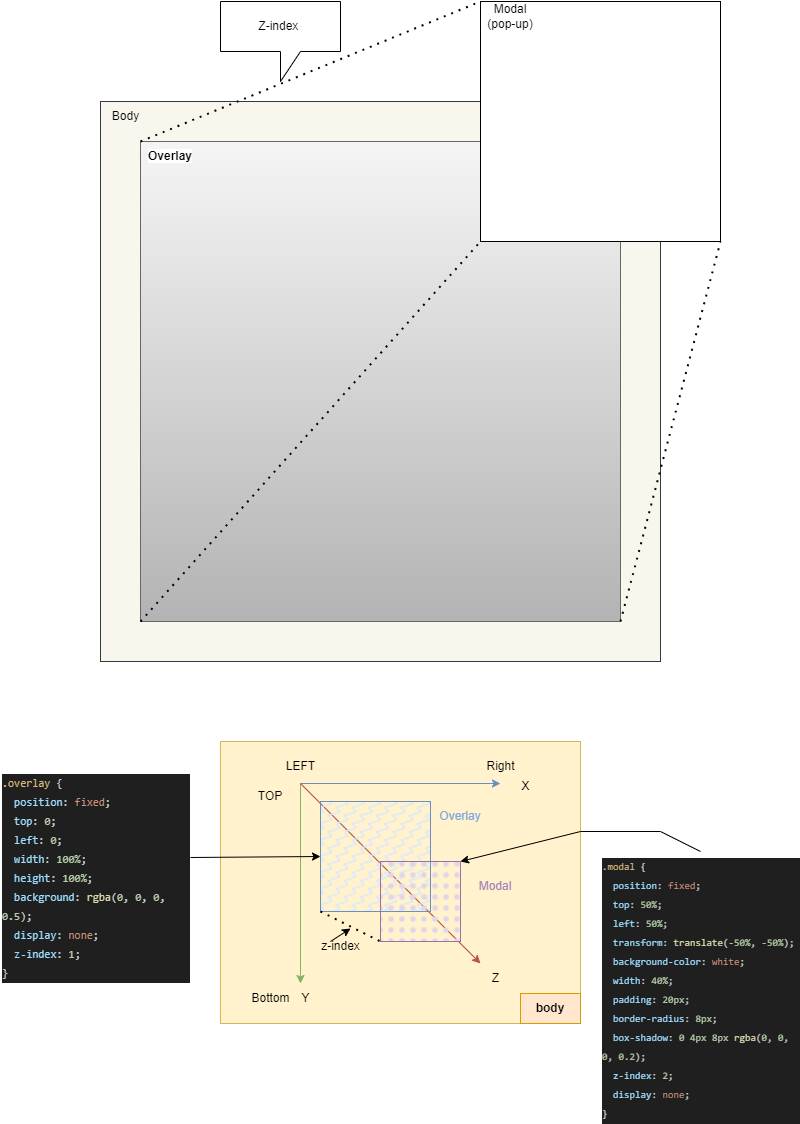

The diagram above was exported from draw.io. Its source (the exported page's mxGraphModel, read from the mxfile embedded in the PNG):
<mxGraphModel dx="2058" dy="1188" grid="1" gridSize="10" guides="1" tooltips="1" connect="1" arrows="1" fold="1" page="1" pageScale="1" pageWidth="827" pageHeight="1169" math="0" shadow="0">
  <root>
    <mxCell id="0" />
    <mxCell id="1" parent="0" />
    <mxCell id="-anRjyke_lY5sntLMN1j-11" value="" style="whiteSpace=wrap;html=1;aspect=fixed;fillColor=#f9f7ed;strokeColor=#36393d;" parent="1" vertex="1">
      <mxGeometry x="120" y="120" width="560" height="560" as="geometry" />
    </mxCell>
    <mxCell id="-anRjyke_lY5sntLMN1j-2" value="" style="whiteSpace=wrap;html=1;aspect=fixed;fillColor=#f5f5f5;strokeColor=#666666;gradientColor=#b3b3b3;" parent="1" vertex="1">
      <mxGeometry x="160" y="160" width="480" height="480" as="geometry" />
    </mxCell>
    <mxCell id="-anRjyke_lY5sntLMN1j-1" value="" style="whiteSpace=wrap;html=1;aspect=fixed;" parent="1" vertex="1">
      <mxGeometry x="500" y="20" width="240" height="240" as="geometry" />
    </mxCell>
    <mxCell id="-anRjyke_lY5sntLMN1j-3" value="&lt;span style=&quot;background-color: rgb(255, 255, 255);&quot;&gt;&lt;b&gt;Overlay&lt;/b&gt;&lt;/span&gt;" style="text;html=1;strokeColor=none;fillColor=none;align=center;verticalAlign=middle;whiteSpace=wrap;rounded=0;" parent="1" vertex="1">
      <mxGeometry x="160" y="160" width="60" height="30" as="geometry" />
    </mxCell>
    <mxCell id="-anRjyke_lY5sntLMN1j-4" value="Modal (pop-up)" style="text;html=1;strokeColor=none;fillColor=none;align=center;verticalAlign=middle;whiteSpace=wrap;rounded=0;" parent="1" vertex="1">
      <mxGeometry x="500" y="20" width="60" height="30" as="geometry" />
    </mxCell>
    <mxCell id="-anRjyke_lY5sntLMN1j-6" value="" style="endArrow=none;dashed=1;html=1;dashPattern=1 3;strokeWidth=2;rounded=0;entryX=0;entryY=0;entryDx=0;entryDy=0;exitX=0;exitY=0;exitDx=0;exitDy=0;" parent="1" source="-anRjyke_lY5sntLMN1j-3" target="-anRjyke_lY5sntLMN1j-1" edge="1">
      <mxGeometry width="50" height="50" relative="1" as="geometry">
        <mxPoint x="390" y="530" as="sourcePoint" />
        <mxPoint x="440" y="480" as="targetPoint" />
      </mxGeometry>
    </mxCell>
    <mxCell id="-anRjyke_lY5sntLMN1j-7" value="" style="endArrow=none;dashed=1;html=1;dashPattern=1 3;strokeWidth=2;rounded=0;entryX=0;entryY=1;entryDx=0;entryDy=0;exitX=0;exitY=1;exitDx=0;exitDy=0;" parent="1" source="-anRjyke_lY5sntLMN1j-2" target="-anRjyke_lY5sntLMN1j-1" edge="1">
      <mxGeometry width="50" height="50" relative="1" as="geometry">
        <mxPoint x="200" y="830" as="sourcePoint" />
        <mxPoint x="250" y="780" as="targetPoint" />
      </mxGeometry>
    </mxCell>
    <mxCell id="-anRjyke_lY5sntLMN1j-8" value="" style="endArrow=none;dashed=1;html=1;dashPattern=1 3;strokeWidth=2;rounded=0;exitX=1;exitY=1;exitDx=0;exitDy=0;entryX=1;entryY=1;entryDx=0;entryDy=0;" parent="1" source="-anRjyke_lY5sntLMN1j-2" target="-anRjyke_lY5sntLMN1j-1" edge="1">
      <mxGeometry width="50" height="50" relative="1" as="geometry">
        <mxPoint x="560" y="850" as="sourcePoint" />
        <mxPoint x="610" y="800" as="targetPoint" />
      </mxGeometry>
    </mxCell>
    <mxCell id="-anRjyke_lY5sntLMN1j-12" value="Body" style="text;html=1;align=center;verticalAlign=middle;resizable=0;points=[];autosize=1;strokeColor=none;fillColor=none;" parent="1" vertex="1">
      <mxGeometry x="120" y="120" width="50" height="30" as="geometry" />
    </mxCell>
    <mxCell id="-anRjyke_lY5sntLMN1j-13" value="Z-index&amp;nbsp;" style="shape=callout;whiteSpace=wrap;html=1;perimeter=calloutPerimeter;" parent="1" vertex="1">
      <mxGeometry x="240" y="20" width="120" height="80" as="geometry" />
    </mxCell>
    <mxCell id="-anRjyke_lY5sntLMN1j-28" value="" style="group;fillColor=#dae8fc;fillStyle=cross-hatch;strokeColor=#6c8ebf;" parent="1" vertex="1" connectable="0">
      <mxGeometry x="240" y="760" width="360" height="282" as="geometry" />
    </mxCell>
    <mxCell id="-anRjyke_lY5sntLMN1j-27" value="" style="rounded=0;whiteSpace=wrap;html=1;fillColor=#fff2cc;strokeColor=#d6b656;" parent="-anRjyke_lY5sntLMN1j-28" vertex="1">
      <mxGeometry width="360" height="282" as="geometry" />
    </mxCell>
    <mxCell id="-anRjyke_lY5sntLMN1j-14" value="" style="endArrow=classic;html=1;rounded=0;fillColor=#dae8fc;strokeColor=#6c8ebf;" parent="-anRjyke_lY5sntLMN1j-28" edge="1">
      <mxGeometry width="50" height="50" relative="1" as="geometry">
        <mxPoint x="80" y="42" as="sourcePoint" />
        <mxPoint x="280" y="42" as="targetPoint" />
      </mxGeometry>
    </mxCell>
    <mxCell id="-anRjyke_lY5sntLMN1j-15" value="" style="endArrow=classic;html=1;rounded=0;fillColor=#d5e8d4;strokeColor=#82b366;" parent="-anRjyke_lY5sntLMN1j-28" edge="1">
      <mxGeometry width="50" height="50" relative="1" as="geometry">
        <mxPoint x="80" y="42" as="sourcePoint" />
        <mxPoint x="80" y="242" as="targetPoint" />
      </mxGeometry>
    </mxCell>
    <mxCell id="-anRjyke_lY5sntLMN1j-17" value="" style="endArrow=classic;html=1;rounded=0;fillColor=#f8cecc;strokeColor=#b85450;targetPerimeterSpacing=5;" parent="-anRjyke_lY5sntLMN1j-28" edge="1">
      <mxGeometry width="50" height="50" relative="1" as="geometry">
        <mxPoint x="80" y="42" as="sourcePoint" />
        <mxPoint x="260" y="222" as="targetPoint" />
      </mxGeometry>
    </mxCell>
    <mxCell id="-anRjyke_lY5sntLMN1j-18" value="TOP" style="text;html=1;strokeColor=none;fillColor=none;align=center;verticalAlign=middle;whiteSpace=wrap;rounded=0;" parent="-anRjyke_lY5sntLMN1j-28" vertex="1">
      <mxGeometry x="20" y="40" width="60" height="30" as="geometry" />
    </mxCell>
    <mxCell id="-anRjyke_lY5sntLMN1j-19" value="X" style="text;html=1;align=center;verticalAlign=middle;resizable=0;points=[];autosize=1;strokeColor=none;fillColor=none;" parent="-anRjyke_lY5sntLMN1j-28" vertex="1">
      <mxGeometry x="290" y="30" width="30" height="30" as="geometry" />
    </mxCell>
    <mxCell id="-anRjyke_lY5sntLMN1j-20" value="Y" style="text;html=1;align=center;verticalAlign=middle;resizable=0;points=[];autosize=1;strokeColor=none;fillColor=none;" parent="-anRjyke_lY5sntLMN1j-28" vertex="1">
      <mxGeometry x="70" y="242" width="30" height="30" as="geometry" />
    </mxCell>
    <mxCell id="-anRjyke_lY5sntLMN1j-21" value="Z" style="text;html=1;align=center;verticalAlign=middle;resizable=0;points=[];autosize=1;strokeColor=none;fillColor=none;" parent="-anRjyke_lY5sntLMN1j-28" vertex="1">
      <mxGeometry x="260" y="222" width="30" height="30" as="geometry" />
    </mxCell>
    <mxCell id="-anRjyke_lY5sntLMN1j-22" value="LEFT" style="text;html=1;align=center;verticalAlign=middle;resizable=0;points=[];autosize=1;strokeColor=none;fillColor=none;" parent="-anRjyke_lY5sntLMN1j-28" vertex="1">
      <mxGeometry x="55" y="10" width="50" height="30" as="geometry" />
    </mxCell>
    <mxCell id="-anRjyke_lY5sntLMN1j-23" value="Right" style="text;html=1;align=center;verticalAlign=middle;resizable=0;points=[];autosize=1;strokeColor=none;fillColor=none;" parent="-anRjyke_lY5sntLMN1j-28" vertex="1">
      <mxGeometry x="255" y="10" width="50" height="30" as="geometry" />
    </mxCell>
    <mxCell id="-anRjyke_lY5sntLMN1j-26" value="Bottom" style="text;html=1;align=center;verticalAlign=middle;resizable=0;points=[];autosize=1;strokeColor=none;fillColor=none;" parent="-anRjyke_lY5sntLMN1j-28" vertex="1">
      <mxGeometry x="20" y="242" width="60" height="30" as="geometry" />
    </mxCell>
    <mxCell id="-anRjyke_lY5sntLMN1j-29" value="" style="whiteSpace=wrap;html=1;aspect=fixed;fillStyle=zigzag-line;fillColor=#dae8fc;strokeColor=#6c8ebf;" parent="-anRjyke_lY5sntLMN1j-28" vertex="1">
      <mxGeometry x="100" y="60" width="110" height="110" as="geometry" />
    </mxCell>
    <mxCell id="-anRjyke_lY5sntLMN1j-30" value="" style="whiteSpace=wrap;html=1;aspect=fixed;fillStyle=dots;fillColor=#e1d5e7;strokeColor=#9673a6;" parent="-anRjyke_lY5sntLMN1j-28" vertex="1">
      <mxGeometry x="160" y="120" width="80" height="80" as="geometry" />
    </mxCell>
    <mxCell id="-anRjyke_lY5sntLMN1j-31" value="" style="endArrow=none;dashed=1;html=1;dashPattern=1 3;strokeWidth=2;rounded=0;exitX=0;exitY=1;exitDx=0;exitDy=0;entryX=0;entryY=1;entryDx=0;entryDy=0;" parent="-anRjyke_lY5sntLMN1j-28" source="-anRjyke_lY5sntLMN1j-29" target="-anRjyke_lY5sntLMN1j-30" edge="1">
      <mxGeometry width="50" height="50" relative="1" as="geometry">
        <mxPoint x="-80" y="140" as="sourcePoint" />
        <mxPoint x="-30" y="90" as="targetPoint" />
      </mxGeometry>
    </mxCell>
    <mxCell id="-anRjyke_lY5sntLMN1j-34" value="z-index" style="text;html=1;align=center;verticalAlign=middle;resizable=0;points=[];autosize=1;strokeColor=none;fillColor=none;" parent="-anRjyke_lY5sntLMN1j-28" vertex="1">
      <mxGeometry x="90" y="190" width="60" height="30" as="geometry" />
    </mxCell>
    <mxCell id="-anRjyke_lY5sntLMN1j-35" value="" style="endArrow=classic;html=1;rounded=0;entryX=0.667;entryY=-0.1;entryDx=0;entryDy=0;entryPerimeter=0;" parent="-anRjyke_lY5sntLMN1j-28" target="-anRjyke_lY5sntLMN1j-34" edge="1">
      <mxGeometry width="50" height="50" relative="1" as="geometry">
        <mxPoint x="110" y="200" as="sourcePoint" />
        <mxPoint x="140" y="310" as="targetPoint" />
      </mxGeometry>
    </mxCell>
    <mxCell id="-anRjyke_lY5sntLMN1j-36" value="&lt;font color=&quot;#a680b8&quot;&gt;Modal&lt;/font&gt;" style="text;html=1;strokeColor=none;fillColor=none;align=center;verticalAlign=middle;whiteSpace=wrap;rounded=0;" parent="-anRjyke_lY5sntLMN1j-28" vertex="1">
      <mxGeometry x="245" y="130" width="60" height="30" as="geometry" />
    </mxCell>
    <mxCell id="-anRjyke_lY5sntLMN1j-37" value="&lt;font color=&quot;#7ea6e0&quot;&gt;Overlay&lt;/font&gt;" style="text;html=1;strokeColor=none;fillColor=none;align=center;verticalAlign=middle;whiteSpace=wrap;rounded=0;" parent="-anRjyke_lY5sntLMN1j-28" vertex="1">
      <mxGeometry x="210" y="60" width="60" height="30" as="geometry" />
    </mxCell>
    <mxCell id="-anRjyke_lY5sntLMN1j-38" value="&lt;b&gt;body&lt;/b&gt;" style="text;html=1;strokeColor=#d79b00;fillColor=#ffe6cc;align=center;verticalAlign=middle;whiteSpace=wrap;rounded=0;" parent="-anRjyke_lY5sntLMN1j-28" vertex="1">
      <mxGeometry x="300" y="252" width="60" height="30" as="geometry" />
    </mxCell>
    <mxCell id="-anRjyke_lY5sntLMN1j-40" value="&lt;div style=&quot;color: rgb(204, 204, 204); background-color: rgb(31, 31, 31); font-family: Consolas, &amp;quot;Courier New&amp;quot;, monospace; font-weight: normal; line-height: 19px; font-size: 10px;&quot;&gt;&lt;div&gt;&lt;span style=&quot;color: #d7ba7d;&quot;&gt;.modal&lt;/span&gt;&lt;span style=&quot;color: #cccccc;&quot;&gt; {&lt;/span&gt;&lt;/div&gt;&lt;div&gt;&lt;span style=&quot;color: #cccccc;&quot;&gt;&amp;nbsp; &lt;/span&gt;&lt;span style=&quot;color: #9cdcfe;&quot;&gt;position&lt;/span&gt;&lt;span style=&quot;color: #cccccc;&quot;&gt;: &lt;/span&gt;&lt;span style=&quot;color: #ce9178;&quot;&gt;fixed&lt;/span&gt;&lt;span style=&quot;color: #cccccc;&quot;&gt;;&lt;/span&gt;&lt;/div&gt;&lt;div&gt;&lt;span style=&quot;color: #cccccc;&quot;&gt;&amp;nbsp; &lt;/span&gt;&lt;span style=&quot;color: #9cdcfe;&quot;&gt;top&lt;/span&gt;&lt;span style=&quot;color: #cccccc;&quot;&gt;: &lt;/span&gt;&lt;span style=&quot;color: #b5cea8;&quot;&gt;50%&lt;/span&gt;&lt;span style=&quot;color: #cccccc;&quot;&gt;;&lt;/span&gt;&lt;/div&gt;&lt;div&gt;&lt;span style=&quot;color: #cccccc;&quot;&gt;&amp;nbsp; &lt;/span&gt;&lt;span style=&quot;color: #9cdcfe;&quot;&gt;left&lt;/span&gt;&lt;span style=&quot;color: #cccccc;&quot;&gt;: &lt;/span&gt;&lt;span style=&quot;color: #b5cea8;&quot;&gt;50%&lt;/span&gt;&lt;span style=&quot;color: #cccccc;&quot;&gt;;&lt;/span&gt;&lt;/div&gt;&lt;div&gt;&lt;span style=&quot;color: #cccccc;&quot;&gt;&amp;nbsp; &lt;/span&gt;&lt;span style=&quot;color: #9cdcfe;&quot;&gt;transform&lt;/span&gt;&lt;span style=&quot;color: #cccccc;&quot;&gt;: &lt;/span&gt;&lt;span style=&quot;color: #dcdcaa;&quot;&gt;translate&lt;/span&gt;&lt;span style=&quot;color: #cccccc;&quot;&gt;(&lt;/span&gt;&lt;span style=&quot;color: #b5cea8;&quot;&gt;-50%&lt;/span&gt;&lt;span style=&quot;color: #cccccc;&quot;&gt;, &lt;/span&gt;&lt;span style=&quot;color: #b5cea8;&quot;&gt;-50%&lt;/span&gt;&lt;span style=&quot;color: #cccccc;&quot;&gt;);&lt;/span&gt;&lt;/div&gt;&lt;div&gt;&lt;span style=&quot;color: #cccccc;&quot;&gt;&amp;nbsp; &lt;/span&gt;&lt;span style=&quot;color: #9cdcfe;&quot;&gt;background-color&lt;/span&gt;&lt;span style=&quot;color: #cccccc;&quot;&gt;: &lt;/span&gt;&lt;span style=&quot;color: #ce9178;&quot;&gt;white&lt;/span&gt;&lt;span style=&quot;color: #cccccc;&quot;&gt;;&lt;/span&gt;&lt;/div&gt;&lt;div&gt;&lt;span style=&quot;color: #cccccc;&quot;&gt;&amp;nbsp; &lt;/span&gt;&lt;span style=&quot;color: #9cdcfe;&quot;&gt;width&lt;/span&gt;&lt;span style=&quot;color: #cccccc;&quot;&gt;: &lt;/span&gt;&lt;span style=&quot;color: #b5cea8;&quot;&gt;40%&lt;/span&gt;&lt;span style=&quot;color: #cccccc;&quot;&gt;;&lt;/span&gt;&lt;/div&gt;&lt;div&gt;&lt;span style=&quot;color: #cccccc;&quot;&gt;&amp;nbsp; &lt;/span&gt;&lt;span style=&quot;color: #9cdcfe;&quot;&gt;padding&lt;/span&gt;&lt;span style=&quot;color: #cccccc;&quot;&gt;: &lt;/span&gt;&lt;span style=&quot;color: #b5cea8;&quot;&gt;20px&lt;/span&gt;&lt;span style=&quot;color: #cccccc;&quot;&gt;;&lt;/span&gt;&lt;/div&gt;&lt;div&gt;&lt;span style=&quot;color: #cccccc;&quot;&gt;&amp;nbsp; &lt;/span&gt;&lt;span style=&quot;color: #9cdcfe;&quot;&gt;border-radius&lt;/span&gt;&lt;span style=&quot;color: #cccccc;&quot;&gt;: &lt;/span&gt;&lt;span style=&quot;color: #b5cea8;&quot;&gt;8px&lt;/span&gt;&lt;span style=&quot;color: #cccccc;&quot;&gt;;&lt;/span&gt;&lt;/div&gt;&lt;div&gt;&lt;span style=&quot;color: #cccccc;&quot;&gt;&amp;nbsp; &lt;/span&gt;&lt;span style=&quot;color: #9cdcfe;&quot;&gt;box-shadow&lt;/span&gt;&lt;span style=&quot;color: #cccccc;&quot;&gt;: &lt;/span&gt;&lt;span style=&quot;color: #b5cea8;&quot;&gt;0&lt;/span&gt;&lt;span style=&quot;color: #cccccc;&quot;&gt; &lt;/span&gt;&lt;span style=&quot;color: #b5cea8;&quot;&gt;4px&lt;/span&gt;&lt;span style=&quot;color: #cccccc;&quot;&gt; &lt;/span&gt;&lt;span style=&quot;color: #b5cea8;&quot;&gt;8px&lt;/span&gt;&lt;span style=&quot;color: #cccccc;&quot;&gt; &lt;/span&gt;&lt;span style=&quot;color: #dcdcaa;&quot;&gt;rgba&lt;/span&gt;&lt;span style=&quot;color: #cccccc;&quot;&gt;(&lt;/span&gt;&lt;span style=&quot;color: #b5cea8;&quot;&gt;0&lt;/span&gt;&lt;span style=&quot;color: #cccccc;&quot;&gt;, &lt;/span&gt;&lt;span style=&quot;color: #b5cea8;&quot;&gt;0&lt;/span&gt;&lt;span style=&quot;color: #cccccc;&quot;&gt;, &lt;/span&gt;&lt;span style=&quot;color: #b5cea8;&quot;&gt;0&lt;/span&gt;&lt;span style=&quot;color: #cccccc;&quot;&gt;, &lt;/span&gt;&lt;span style=&quot;color: #b5cea8;&quot;&gt;0.2&lt;/span&gt;&lt;span style=&quot;color: #cccccc;&quot;&gt;);&lt;/span&gt;&lt;/div&gt;&lt;div&gt;&lt;span style=&quot;color: #cccccc;&quot;&gt;&amp;nbsp; &lt;/span&gt;&lt;span style=&quot;color: #9cdcfe;&quot;&gt;z-index&lt;/span&gt;&lt;span style=&quot;color: #cccccc;&quot;&gt;: &lt;/span&gt;&lt;span style=&quot;color: #b5cea8;&quot;&gt;2&lt;/span&gt;&lt;span style=&quot;color: #cccccc;&quot;&gt;;&lt;/span&gt;&lt;/div&gt;&lt;div&gt;&lt;span style=&quot;color: #cccccc;&quot;&gt;&amp;nbsp; &lt;/span&gt;&lt;span style=&quot;color: #9cdcfe;&quot;&gt;display&lt;/span&gt;&lt;span style=&quot;color: #cccccc;&quot;&gt;: &lt;/span&gt;&lt;span style=&quot;color: #ce9178;&quot;&gt;none&lt;/span&gt;&lt;span style=&quot;color: #cccccc;&quot;&gt;;&lt;/span&gt;&lt;/div&gt;&lt;div&gt;&lt;span style=&quot;color: #cccccc;&quot;&gt;}&lt;/span&gt;&lt;/div&gt;&lt;/div&gt;" style="text;whiteSpace=wrap;html=1;" parent="1" vertex="1">
      <mxGeometry x="620" y="870" width="200" height="270" as="geometry" />
    </mxCell>
    <mxCell id="-anRjyke_lY5sntLMN1j-41" value="&lt;div style=&quot;color: rgb(204, 204, 204); background-color: rgb(31, 31, 31); font-family: Consolas, &amp;quot;Courier New&amp;quot;, monospace; font-weight: normal; line-height: 19px; font-size: 11px;&quot;&gt;&lt;div&gt;&lt;span style=&quot;color: #d7ba7d;&quot;&gt;.overlay&lt;/span&gt;&lt;span style=&quot;color: #cccccc;&quot;&gt; {&lt;/span&gt;&lt;/div&gt;&lt;div&gt;&lt;span style=&quot;color: #cccccc;&quot;&gt;&amp;nbsp; &lt;/span&gt;&lt;span style=&quot;color: #9cdcfe;&quot;&gt;position&lt;/span&gt;&lt;span style=&quot;color: #cccccc;&quot;&gt;: &lt;/span&gt;&lt;span style=&quot;color: #ce9178;&quot;&gt;fixed&lt;/span&gt;&lt;span style=&quot;color: #cccccc;&quot;&gt;;&lt;/span&gt;&lt;/div&gt;&lt;div&gt;&lt;span style=&quot;color: #cccccc;&quot;&gt;&amp;nbsp; &lt;/span&gt;&lt;span style=&quot;color: #9cdcfe;&quot;&gt;top&lt;/span&gt;&lt;span style=&quot;color: #cccccc;&quot;&gt;: &lt;/span&gt;&lt;span style=&quot;color: #b5cea8;&quot;&gt;0&lt;/span&gt;&lt;span style=&quot;color: #cccccc;&quot;&gt;;&lt;/span&gt;&lt;/div&gt;&lt;div&gt;&lt;span style=&quot;color: #cccccc;&quot;&gt;&amp;nbsp; &lt;/span&gt;&lt;span style=&quot;color: #9cdcfe;&quot;&gt;left&lt;/span&gt;&lt;span style=&quot;color: #cccccc;&quot;&gt;: &lt;/span&gt;&lt;span style=&quot;color: #b5cea8;&quot;&gt;0&lt;/span&gt;&lt;span style=&quot;color: #cccccc;&quot;&gt;;&lt;/span&gt;&lt;/div&gt;&lt;div&gt;&lt;span style=&quot;color: #cccccc;&quot;&gt;&amp;nbsp; &lt;/span&gt;&lt;span style=&quot;color: #9cdcfe;&quot;&gt;width&lt;/span&gt;&lt;span style=&quot;color: #cccccc;&quot;&gt;: &lt;/span&gt;&lt;span style=&quot;color: #b5cea8;&quot;&gt;100%&lt;/span&gt;&lt;span style=&quot;color: #cccccc;&quot;&gt;;&lt;/span&gt;&lt;/div&gt;&lt;div&gt;&lt;span style=&quot;color: #cccccc;&quot;&gt;&amp;nbsp; &lt;/span&gt;&lt;span style=&quot;color: #9cdcfe;&quot;&gt;height&lt;/span&gt;&lt;span style=&quot;color: #cccccc;&quot;&gt;: &lt;/span&gt;&lt;span style=&quot;color: #b5cea8;&quot;&gt;100%&lt;/span&gt;&lt;span style=&quot;color: #cccccc;&quot;&gt;;&lt;/span&gt;&lt;/div&gt;&lt;div&gt;&lt;span style=&quot;color: #cccccc;&quot;&gt;&amp;nbsp; &lt;/span&gt;&lt;span style=&quot;color: #9cdcfe;&quot;&gt;background&lt;/span&gt;&lt;span style=&quot;color: #cccccc;&quot;&gt;: &lt;/span&gt;&lt;span style=&quot;color: #dcdcaa;&quot;&gt;rgba&lt;/span&gt;&lt;span style=&quot;color: #cccccc;&quot;&gt;(&lt;/span&gt;&lt;span style=&quot;color: #b5cea8;&quot;&gt;0&lt;/span&gt;&lt;span style=&quot;color: #cccccc;&quot;&gt;, &lt;/span&gt;&lt;span style=&quot;color: #b5cea8;&quot;&gt;0&lt;/span&gt;&lt;span style=&quot;color: #cccccc;&quot;&gt;, &lt;/span&gt;&lt;span style=&quot;color: #b5cea8;&quot;&gt;0&lt;/span&gt;&lt;span style=&quot;color: #cccccc;&quot;&gt;, &lt;/span&gt;&lt;span style=&quot;color: #b5cea8;&quot;&gt;0.5&lt;/span&gt;&lt;span style=&quot;color: #cccccc;&quot;&gt;);&lt;/span&gt;&lt;/div&gt;&lt;div&gt;&lt;span style=&quot;color: #cccccc;&quot;&gt;&amp;nbsp; &lt;/span&gt;&lt;span style=&quot;color: #9cdcfe;&quot;&gt;display&lt;/span&gt;&lt;span style=&quot;color: #cccccc;&quot;&gt;: &lt;/span&gt;&lt;span style=&quot;color: #ce9178;&quot;&gt;none&lt;/span&gt;&lt;span style=&quot;color: #cccccc;&quot;&gt;;&lt;/span&gt;&lt;/div&gt;&lt;div&gt;&lt;span style=&quot;color: #cccccc;&quot;&gt;&amp;nbsp; &lt;/span&gt;&lt;span style=&quot;color: #9cdcfe;&quot;&gt;z-index&lt;/span&gt;&lt;span style=&quot;color: #cccccc;&quot;&gt;: &lt;/span&gt;&lt;span style=&quot;color: #b5cea8;&quot;&gt;1&lt;/span&gt;&lt;span style=&quot;color: #cccccc;&quot;&gt;;&lt;/span&gt;&lt;/div&gt;&lt;div&gt;&lt;span style=&quot;color: #cccccc;&quot;&gt;}&lt;/span&gt;&lt;/div&gt;&lt;/div&gt;" style="text;whiteSpace=wrap;html=1;" parent="1" vertex="1">
      <mxGeometry x="20" y="786" width="190" height="180" as="geometry" />
    </mxCell>
    <mxCell id="-anRjyke_lY5sntLMN1j-42" value="" style="endArrow=classic;html=1;rounded=0;exitX=1;exitY=0.5;exitDx=0;exitDy=0;entryX=0;entryY=0.5;entryDx=0;entryDy=0;" parent="1" source="-anRjyke_lY5sntLMN1j-41" target="-anRjyke_lY5sntLMN1j-29" edge="1">
      <mxGeometry width="50" height="50" relative="1" as="geometry">
        <mxPoint x="130" y="770" as="sourcePoint" />
        <mxPoint x="180" y="720" as="targetPoint" />
      </mxGeometry>
    </mxCell>
    <mxCell id="-anRjyke_lY5sntLMN1j-43" value="" style="endArrow=classic;html=1;rounded=0;exitX=0.5;exitY=0;exitDx=0;exitDy=0;entryX=1;entryY=0;entryDx=0;entryDy=0;" parent="1" source="-anRjyke_lY5sntLMN1j-40" target="-anRjyke_lY5sntLMN1j-30" edge="1">
      <mxGeometry width="50" height="50" relative="1" as="geometry">
        <mxPoint x="670" y="640" as="sourcePoint" />
        <mxPoint x="720" y="590" as="targetPoint" />
        <Array as="points">
          <mxPoint x="680" y="850" />
          <mxPoint x="600" y="850" />
        </Array>
      </mxGeometry>
    </mxCell>
  </root>
</mxGraphModel>